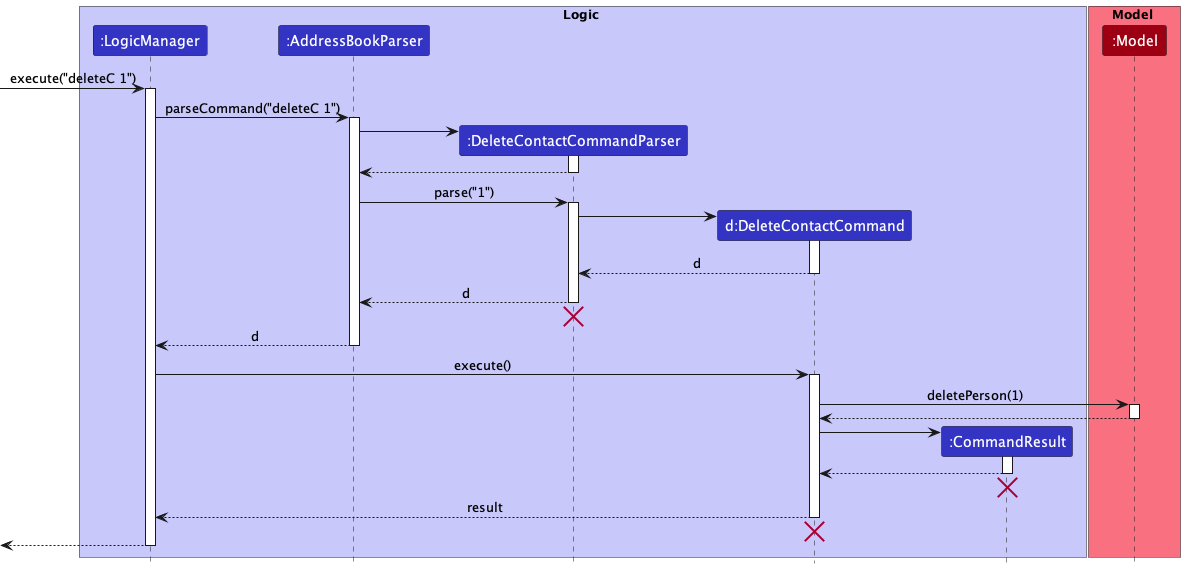

The diagram above was rendered by PlantUML. Its source (embedded in the PNG):
@startuml
!include style.puml

box Logic LOGIC_COLOR_T1
participant ":LogicManager" as LogicManager LOGIC_COLOR
participant ":AddressBookParser" as AddressBookParser LOGIC_COLOR
participant ":DeleteContactCommandParser" as DeleteContactCommandParser LOGIC_COLOR
participant "d:DeleteContactCommand" as DeleteContactCommand LOGIC_COLOR
participant ":CommandResult" as CommandResult LOGIC_COLOR
end box

box Model MODEL_COLOR_T1
participant ":Model" as Model MODEL_COLOR
end box

[-> LogicManager : execute("deleteC 1")
activate LogicManager

LogicManager -> AddressBookParser : parseCommand("deleteC 1")
activate AddressBookParser

create DeleteContactCommandParser
AddressBookParser -> DeleteContactCommandParser
activate DeleteContactCommandParser

DeleteContactCommandParser --> AddressBookParser
deactivate DeleteContactCommandParser

AddressBookParser -> DeleteContactCommandParser : parse("1")
activate DeleteContactCommandParser

create DeleteContactCommand
DeleteContactCommandParser -> DeleteContactCommand
activate DeleteContactCommand

DeleteContactCommand --> DeleteContactCommandParser : d
deactivate DeleteContactCommand

DeleteContactCommandParser --> AddressBookParser : d
deactivate DeleteContactCommandParser
'Hidden arrow to position the destroy marker below the end of the activation bar.
DeleteContactCommandParser -[hidden]-> AddressBookParser
destroy DeleteContactCommandParser

AddressBookParser --> LogicManager : d
deactivate AddressBookParser

LogicManager -> DeleteContactCommand : execute()
activate DeleteContactCommand

DeleteContactCommand -> Model : deletePerson(1)
activate Model

Model --> DeleteContactCommand
deactivate Model

create CommandResult
DeleteContactCommand -> CommandResult
activate CommandResult

CommandResult --> DeleteContactCommand
deactivate CommandResult
CommandResult -[hidden]-> DeleteContactCommand
destroy CommandResult

DeleteContactCommand --> LogicManager : result
deactivate DeleteContactCommand
DeleteContactCommand -[hidden]-> LogicManager
destroy DeleteContactCommand

[<--LogicManager
deactivate LogicManager
@enduml